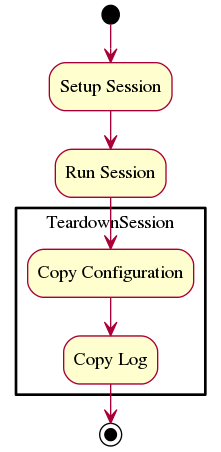

The diagram above was rendered by PlantUML. Its source (embedded in the PNG):
@startuml
skinParam packageStyle rect

(*) --> "Setup Session"
"Setup Session" --> "Run Session"

partition TeardownSession {
"Run Session" --> "Copy Configuration"
"Copy Configuration" --> "Copy Log"
}
"Copy Log" --> (*)

@enduml